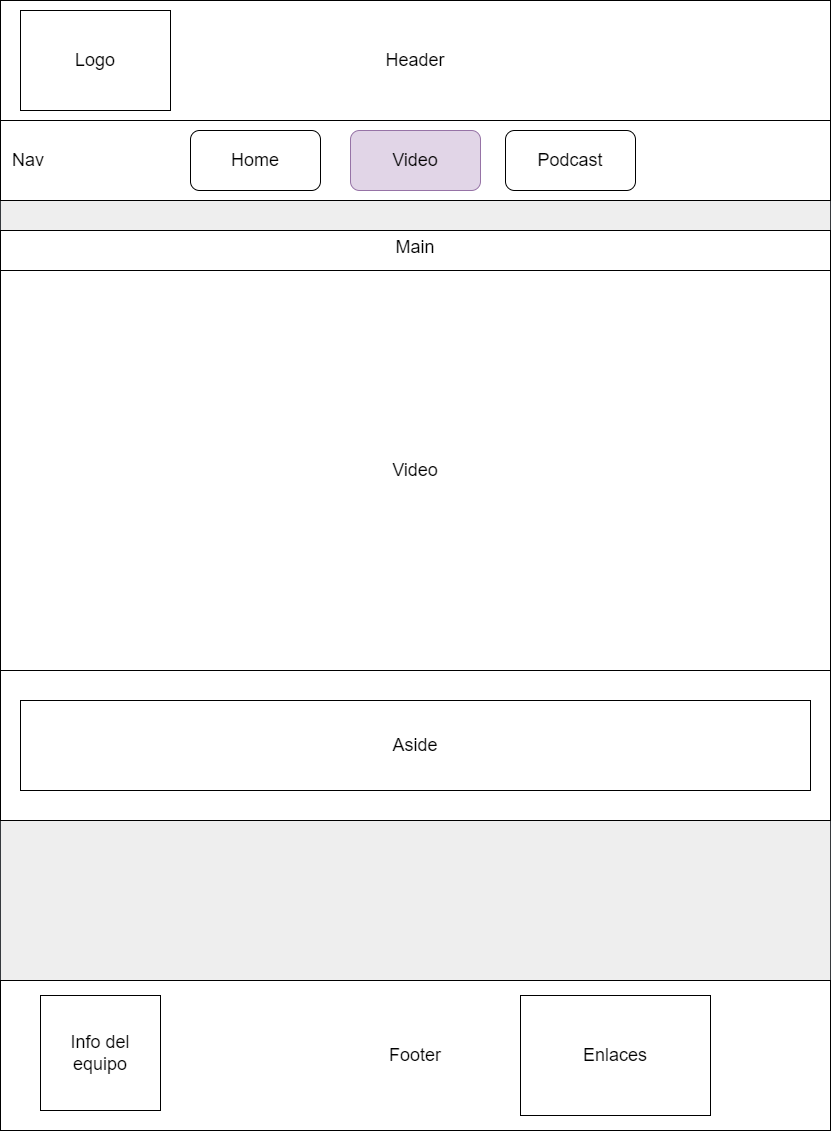

The diagram above was exported from draw.io. Its source (the exported page's mxGraphModel, read from the mxfile embedded in the PNG):
<mxGraphModel dx="2004" dy="1013" grid="1" gridSize="10" guides="1" tooltips="1" connect="1" arrows="1" fold="1" page="1" pageScale="1" pageWidth="1200" pageHeight="1600" math="0" shadow="0">
  <root>
    <mxCell id="0" />
    <mxCell id="1" parent="0" />
    <mxCell id="nD9etmvOxIQbPUZwmR-X-1" value="" style="rounded=0;whiteSpace=wrap;html=1;fillColor=#eeeeee;strokeColor=#36393d;" vertex="1" parent="1">
      <mxGeometry x="150" y="150" width="830" height="1130" as="geometry" />
    </mxCell>
    <mxCell id="nD9etmvOxIQbPUZwmR-X-3" value="&lt;font style=&quot;font-size: 18px;&quot;&gt;Footer&lt;/font&gt;" style="rounded=0;whiteSpace=wrap;html=1;" vertex="1" parent="1">
      <mxGeometry x="150" y="1130" width="830" height="150" as="geometry" />
    </mxCell>
    <mxCell id="nD9etmvOxIQbPUZwmR-X-10" value="Info del equipo" style="rounded=0;whiteSpace=wrap;html=1;fontSize=18;" vertex="1" parent="1">
      <mxGeometry x="190" y="1145" width="120" height="115" as="geometry" />
    </mxCell>
    <mxCell id="nD9etmvOxIQbPUZwmR-X-11" value="Enlaces" style="rounded=0;whiteSpace=wrap;html=1;fontSize=18;" vertex="1" parent="1">
      <mxGeometry x="670" y="1145" width="190" height="120" as="geometry" />
    </mxCell>
    <mxCell id="nD9etmvOxIQbPUZwmR-X-14" value="Header" style="rounded=0;whiteSpace=wrap;html=1;fontSize=18;verticalAlign=middle;" vertex="1" parent="1">
      <mxGeometry x="150" y="150" width="830" height="120" as="geometry" />
    </mxCell>
    <mxCell id="Dx3QTAUhjLFpbAM8UCsy-2" value="Logo" style="rounded=0;whiteSpace=wrap;html=1;fontSize=18;verticalAlign=middle;" vertex="1" parent="1">
      <mxGeometry x="170" y="160" width="150" height="100" as="geometry" />
    </mxCell>
    <mxCell id="Dx3QTAUhjLFpbAM8UCsy-3" value="Main" style="rounded=0;whiteSpace=wrap;html=1;fontSize=18;verticalAlign=top;" vertex="1" parent="1">
      <mxGeometry x="150" y="380" width="830" height="590" as="geometry" />
    </mxCell>
    <mxCell id="nD9etmvOxIQbPUZwmR-X-21" value="Video" style="rounded=0;whiteSpace=wrap;html=1;fontSize=18;" vertex="1" parent="1">
      <mxGeometry x="150" y="420" width="830" height="400" as="geometry" />
    </mxCell>
    <mxCell id="7lO8z_tZz52HqxAn9M-s-3" value="Aside" style="rounded=0;whiteSpace=wrap;html=1;fontSize=18;" vertex="1" parent="1">
      <mxGeometry x="170" y="850" width="790" height="90" as="geometry" />
    </mxCell>
    <mxCell id="C3QTVv6yM1_bWOvQKy5C-1" value="&amp;nbsp; Nav" style="rounded=0;whiteSpace=wrap;html=1;fontSize=18;verticalAlign=middle;align=left;" vertex="1" parent="1">
      <mxGeometry x="150" y="270" width="830" height="80" as="geometry" />
    </mxCell>
    <mxCell id="nD9etmvOxIQbPUZwmR-X-7" value="&lt;font style=&quot;font-size: 18px;&quot;&gt;Home&lt;/font&gt;" style="rounded=1;whiteSpace=wrap;html=1;" vertex="1" parent="1">
      <mxGeometry x="340" y="280" width="130" height="60" as="geometry" />
    </mxCell>
    <mxCell id="nD9etmvOxIQbPUZwmR-X-8" value="&lt;font style=&quot;font-size: 18px;&quot;&gt;Video&lt;/font&gt;" style="rounded=1;whiteSpace=wrap;html=1;fillColor=#e1d5e7;strokeColor=#9673a6;" vertex="1" parent="1">
      <mxGeometry x="500" y="280" width="130" height="60" as="geometry" />
    </mxCell>
    <mxCell id="nD9etmvOxIQbPUZwmR-X-9" value="&lt;span style=&quot;font-size: 18px;&quot;&gt;Podcast&lt;/span&gt;" style="rounded=1;whiteSpace=wrap;html=1;" vertex="1" parent="1">
      <mxGeometry x="655" y="280" width="130" height="60" as="geometry" />
    </mxCell>
  </root>
</mxGraphModel>